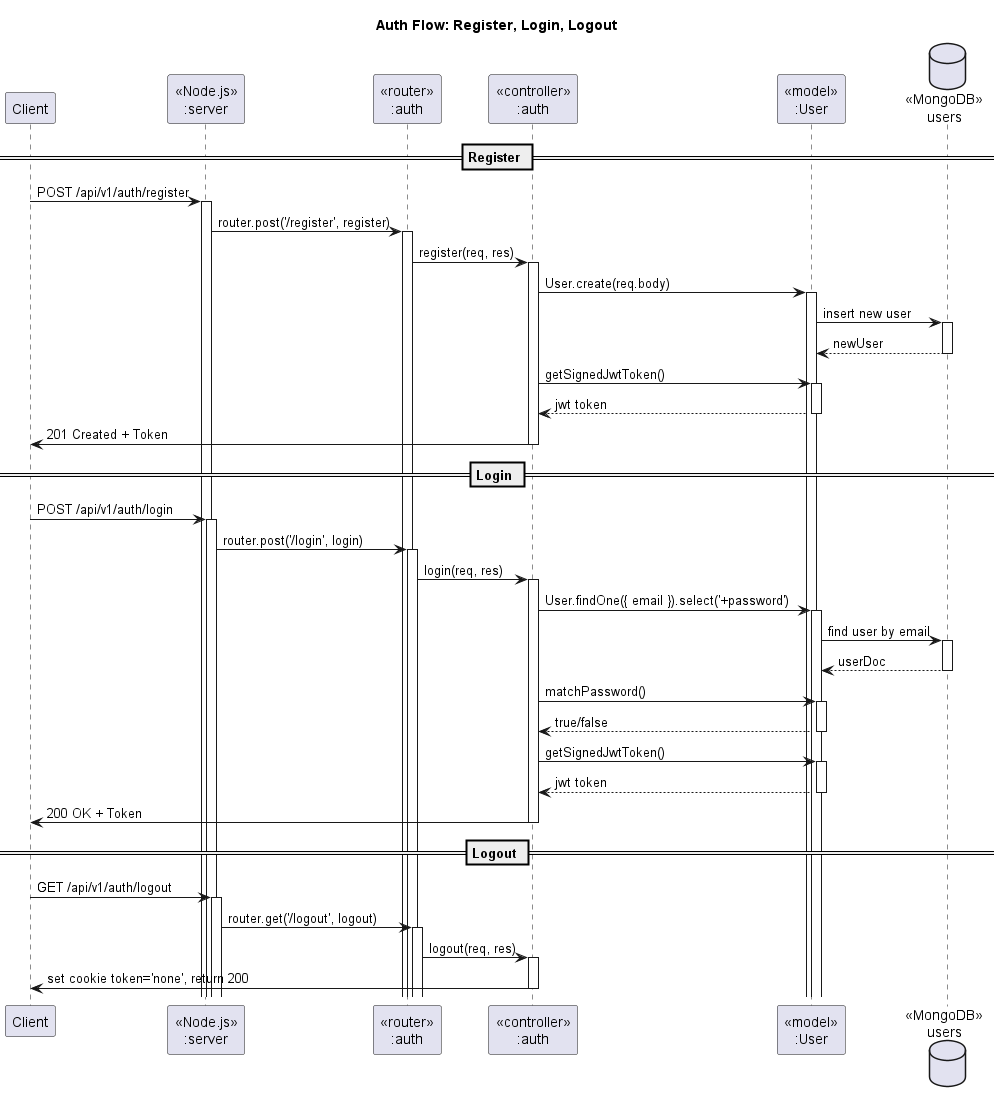

The diagram above was rendered by PlantUML. Its source (embedded in the PNG):
@startuml Auth (Register/Login/Logout)

title "Auth Flow: Register, Login, Logout"

participant "Client" as client
participant "<<Node.js>>\n:server" as server
participant "<<router>>\n:auth" as routerAuth
participant "<<controller>>\n:auth" as controllerAuth
participant "<<model>>\n:User" as modelUser
database "<<MongoDB>>\nusers" as usersDB

== Register ==
client -> server ++ : POST /api/v1/auth/register
server -> routerAuth ++ : router.post('/register', register)
routerAuth -> controllerAuth ++ : register(req, res)
controllerAuth -> modelUser ++ : User.create(req.body)
modelUser -> usersDB ++ : insert new user
usersDB --> modelUser -- : newUser
controllerAuth -> modelUser ++ : getSignedJwtToken()
modelUser --> controllerAuth -- : jwt token
controllerAuth -> client -- : 201 Created + Token

== Login ==
client -> server ++ : POST /api/v1/auth/login
server -> routerAuth ++ : router.post('/login', login)
routerAuth -> controllerAuth ++ : login(req, res)
controllerAuth -> modelUser ++ : User.findOne({ email }).select('+password')
modelUser -> usersDB ++ : find user by email
usersDB --> modelUser -- : userDoc
controllerAuth -> modelUser ++ : matchPassword()
modelUser --> controllerAuth -- : true/false
controllerAuth -> modelUser ++ : getSignedJwtToken()
modelUser --> controllerAuth -- : jwt token
controllerAuth -> client -- : 200 OK + Token

== Logout ==
client -> server ++ : GET /api/v1/auth/logout
server -> routerAuth ++ : router.get('/logout', logout)
routerAuth -> controllerAuth ++ : logout(req, res)
controllerAuth -> client -- : set cookie token='none', return 200

@enduml